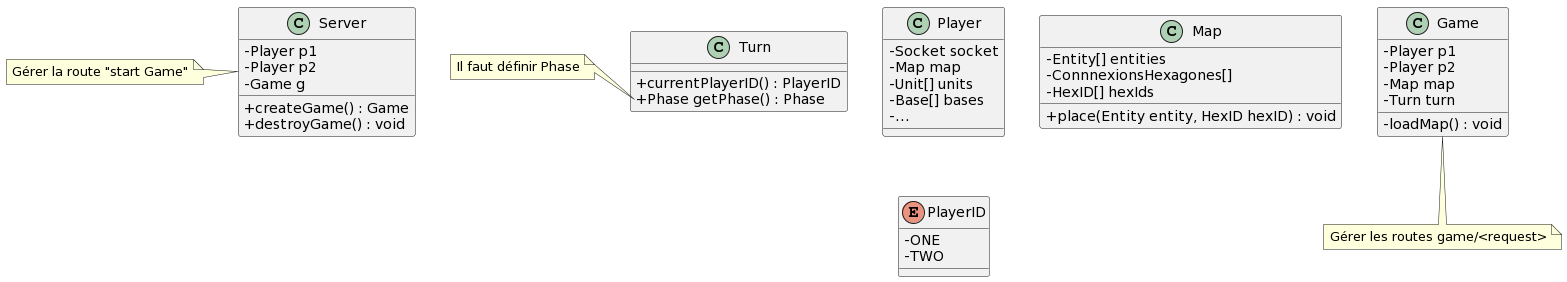

The diagram above was rendered by PlantUML. Its source (embedded in the PNG):
@startuml
skinparam classAttributeIconSize 0
class Server
{
- Player p1
- Player p2
- Game g
+ createGame() : Game
+ destroyGame() : void
}
note left: Gérer la route "start Game"

class Game{
- Player p1
- Player p2
- Map map
- Turn turn
- loadMap() : void
}
note bottom: Gérer les routes game/<request>

class Player{
- Socket socket
- Map map
- Unit[] units
- Base[] bases
- ...
}

class Map{
- Entity[] entities
- ConnnexionsHexagones[]
- HexID[] hexIds
+ place(Entity entity, HexID hexID) : void
}

class Turn{
+ currentPlayerID() : PlayerID
+ Phase getPhase() : Phase
}
note left of Turn::getPhase
 Il faut définir Phase
end note

enum PlayerID{
- ONE
- TWO
}
@enduml